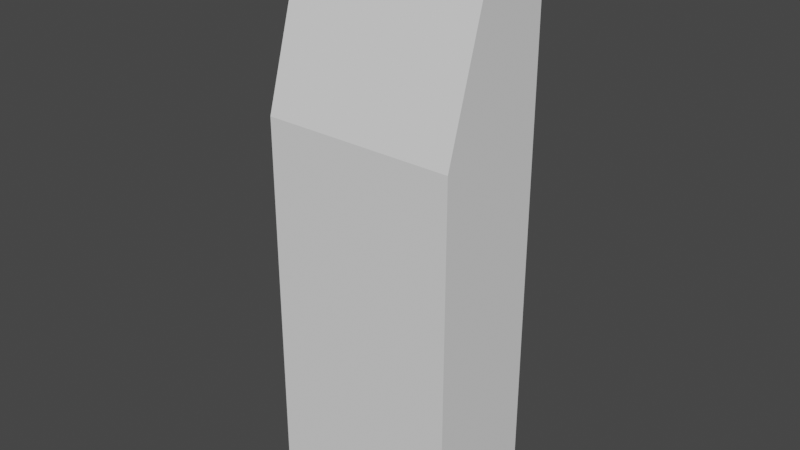 # Source: 1250.blend  (saved by Blender 2.93.20; exported with 4.5.12 LTS)
import bpy
from mathutils import Matrix  # noqa: F401  (used for matrix-valued properties, if any)

bpy.ops.wm.read_factory_settings(use_empty=True)
scene = bpy.context.scene
scene.name = 'Scene'

# ---- collections
col_collection = bpy.data.collections.new('Collection'); scene.collection.children.link(col_collection)

# ---- world
world_world = bpy.data.worlds.new('World'); scene.world = world_world
world_world.use_nodes = True; world_world.node_tree.nodes.clear()
_N = world_world.node_tree.nodes; _L = world_world.node_tree.links
n0 = _N.new('ShaderNodeOutputWorld'); n0.name = 'World Output'; n0.location = (300, 300)
n1 = _N.new('ShaderNodeBackground'); n1.name = 'Background'; n1.location = (10, 300)
n1.inputs[0].default_value = (0.05088, 0.05088, 0.05088, 1.0)
_L.new(n1.outputs[0], n0.inputs[0])
n0.is_active_output = True
world_world.color = (0.05088, 0.05088, 0.05088)
world_world.use_sun_shadow = False
world_world.sun_shadow_jitter_overblur = 0.0

# ---- meshes
me_plane = bpy.data.meshes.new('Plane')
me_plane.from_pydata([(-1.459, 0.9244, 3.463e-08), (1.468, 0.6373, -3.53e-08), (-1.459, 1.246, 3.463e-08), (1.468, 1.246, -3.53e-08), (-0.4969, 0.6373, 1.164e-08), (-0.4969, 1.246, 1.164e-08), (-1.459, 0.9244, -1.0), (1.468, 0.6373, -1.0), (-1.459, 1.246, -1.0), (1.468, 1.246, -1.0), (-0.4969, 0.6373, -1.0), (-0.4969, 1.246, -1.0)], [], [(4, 5, 3, 1), (0, 2, 5, 4), (10, 7, 9, 11), (6, 10, 11, 8), (0, 4, 10, 6), (1, 3, 9, 7), (2, 0, 6, 8), (3, 5, 11, 9), (5, 2, 8, 11), (4, 1, 7, 10)])
_uv = me_plane.uv_layers.new(name='UVMap')
_uv.uv.foreach_set('vector', [0.3287, 0.0, 0.3287, 1.0, 1.0, 1.0, 1.0, 0.0, 0.0, 0.0, 0.0, 1.0, 0.3287, 1.0, 0.3287, 0.0, 0.3287, 0.0, 1.0, 0.0, 1.0, 1.0, 0.3287, 1.0, 0.0, 0.0, 0.3287, 0.0, 0.3287, 1.0, 0.0, 1.0, 0.0, 0.0, 0.3287, 0.0, 0.3287, 0.0, 0.0, 0.0, 1.0, 0.0, 1.0, 1.0, 1.0, 1.0, 1.0, 0.0, 0.0, 1.0, 0.0, 0.0, 0.0, 0.0, 0.0, 1.0, 1.0, 1.0, 0.3287, 1.0, 0.3287, 1.0, 1.0, 1.0, 0.3287, 1.0, 0.0, 1.0, 0.0, 1.0, 0.3287, 1.0, 0.3287, 0.0, 1.0, 0.0, 1.0, 0.0, 0.3287, 0.0])
me_plane.use_remesh_fix_poles = True
me_plane.use_remesh_preserve_attributes = False
me_plane.update()

# ---- objects
ob_plane = bpy.data.objects.new('Plane', me_plane)

# ---- transforms, parenting, visibility, modifiers, constraints
ob_plane.location = (0.0, 0.0, 0.0)
ob_plane.rotation_euler = (-0.0, 1.571, 0.0)

# ---- collection membership
col_collection.objects.link(ob_plane)

# ---- scene / render settings (as saved in the file)
scene.frame_start = 1; scene.frame_end = 250; scene.frame_set(1)
scene.render.engine = 'BLENDER_EEVEE_NEXT'
scene.cycles.use_denoising = False
scene.cycles.samples = 128
scene.cycles.sampling_pattern = 'TABULATED_SOBOL'
scene.cycles.use_adaptive_sampling = False
scene.cycles.use_light_tree = False
scene.view_settings.view_transform = 'Filmic'
bpy.context.view_layer.update()

# ---- added for rendering (the .blend has no active camera and no usable light): camera, sun
cam_auto = bpy.data.cameras.new('AutoCamera')
cam_auto.lens = 50.0
cam_auto.sensor_width = 36.0
cam_auto.clip_end = 1000.0
ob_auto_camera = bpy.data.objects.new('AutoCamera', cam_auto)
scene.collection.objects.link(ob_auto_camera)
ob_auto_camera.location = (2.41602, -2.55752, 2.32837)
ob_auto_camera.rotation_euler = (1.09748, -7.21219e-08, 0.694738)
scene.camera = ob_auto_camera
light_auto_sun = bpy.data.lights.new('AutoSun', 'SUN')
light_auto_sun.energy = 3.0
light_auto_sun.angle = 0.0523599
ob_auto_sun = bpy.data.objects.new('AutoSun', light_auto_sun)
scene.collection.objects.link(ob_auto_sun)
ob_auto_sun.rotation_euler = (0.872665, 0.174533, 0.523599)
bpy.context.view_layer.update()
